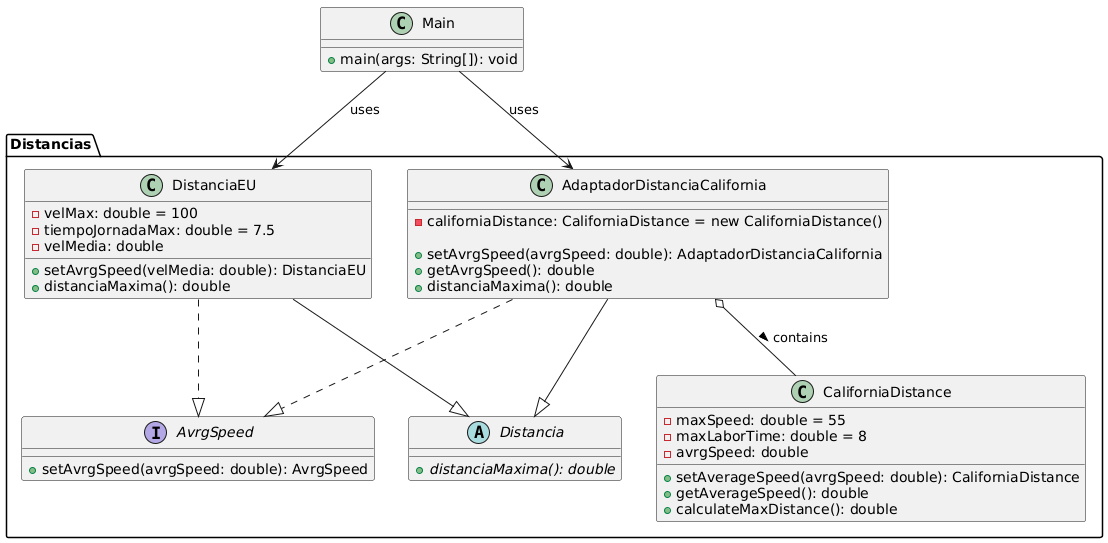

The diagram above was rendered by PlantUML. Its source (embedded in the PNG):
@startuml
' Package for distances adapter example

package Distancias {

  interface AvrgSpeed {
    + setAvrgSpeed(avrgSpeed: double): AvrgSpeed
  }

  abstract class Distancia {
    {abstract} + distanciaMaxima(): double
  }

  class DistanciaEU {
    - velMax: double = 100
    - tiempoJornadaMax: double = 7.5
    - velMedia: double

    + setAvrgSpeed(velMedia: double): DistanciaEU
    + distanciaMaxima(): double
  }

  class CaliforniaDistance {
    - maxSpeed: double = 55
    - maxLaborTime: double = 8
    - avrgSpeed: double

    + setAverageSpeed(avrgSpeed: double): CaliforniaDistance
    + getAverageSpeed(): double
    + calculateMaxDistance(): double
  }

  class AdaptadorDistanciaCalifornia {
    - californiaDistance: CaliforniaDistance = new CaliforniaDistance()

    + setAvrgSpeed(avrgSpeed: double): AdaptadorDistanciaCalifornia
    + getAvrgSpeed(): double
    + distanciaMaxima(): double
  }
}

class Main {
  + main(args: String[]): void
}

' Inheritance / Implementation
DistanciaEU --|> Distancia
DistanciaEU ..|> AvrgSpeed

AdaptadorDistanciaCalifornia --|> Distancia
AdaptadorDistanciaCalifornia ..|> AvrgSpeed

' Composition / Associations
AdaptadorDistanciaCalifornia o-- CaliforniaDistance : contains >
Main --> DistanciaEU : uses
Main --> AdaptadorDistanciaCalifornia : uses
@enduml